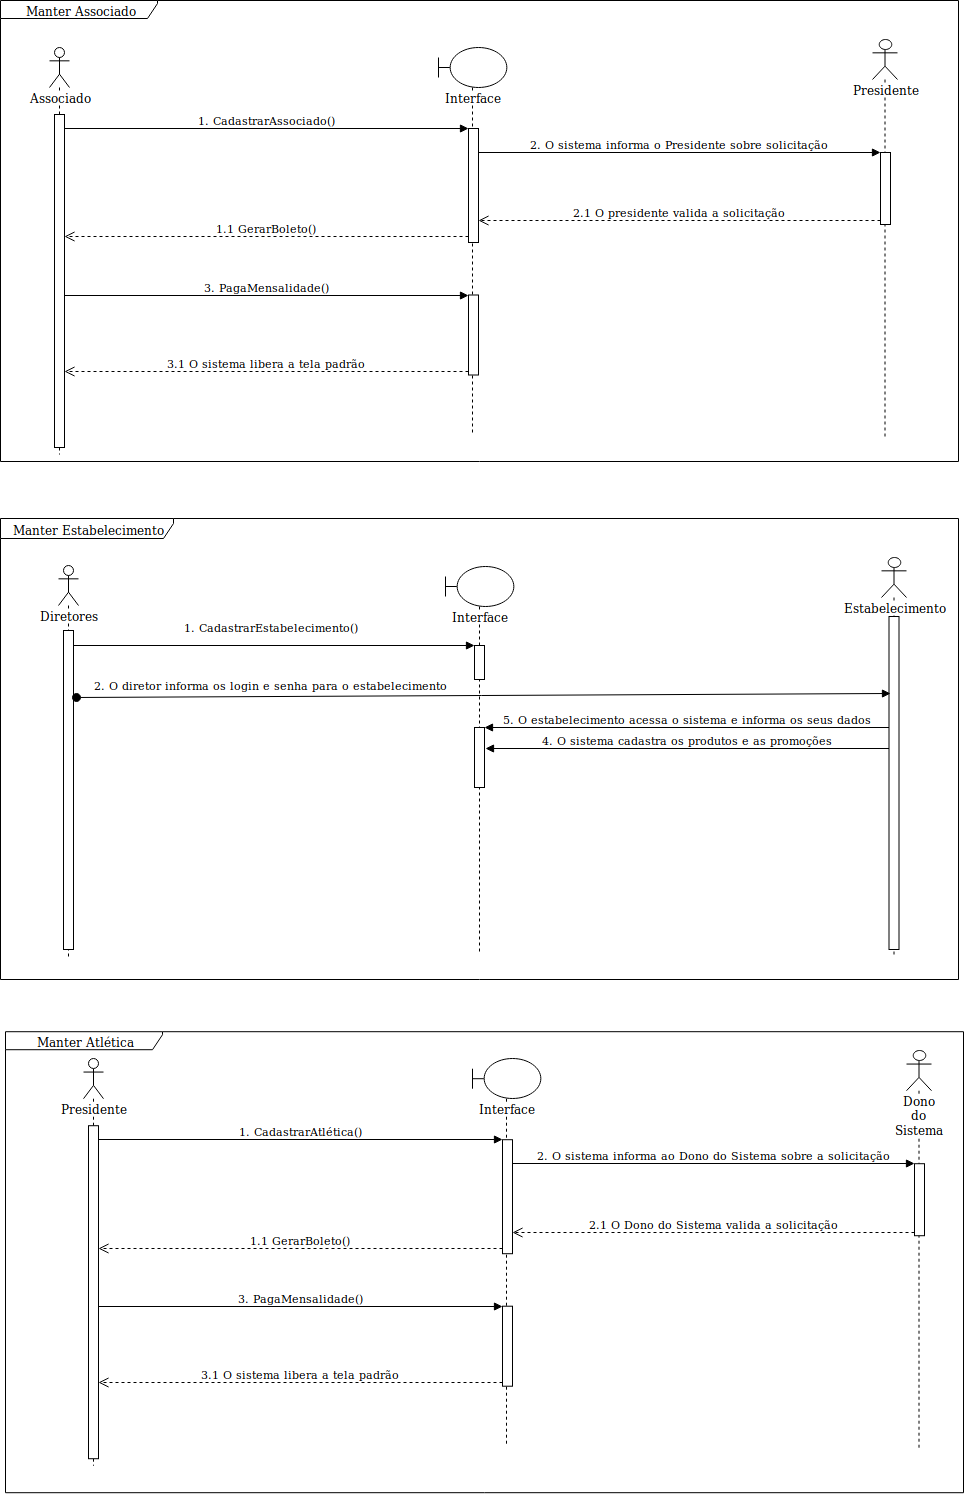

The diagram above was exported from draw.io. Its source (the exported page's mxGraphModel, read from the mxfile embedded in the PNG):
<mxGraphModel dx="2434" dy="1145" grid="0" gridSize="10" guides="1" tooltips="1" connect="1" arrows="1" fold="1" page="0" pageScale="1" pageWidth="827" pageHeight="1169" math="0" shadow="0">
  <root>
    <mxCell id="0" />
    <mxCell id="1" parent="0" />
    <mxCell id="mmdCzME7GtxGsV78jy1a-18" value="Manter Atlética" style="shape=umlFrame;whiteSpace=wrap;html=1;width=157;height=18;" parent="1" vertex="1">
      <mxGeometry x="-521" y="918.2142857142857" width="958" height="461" as="geometry" />
    </mxCell>
    <mxCell id="8z7D5wFNxeRWtYgO3DT3-13" value="Manter Estabelecimento" style="shape=umlFrame;whiteSpace=wrap;html=1;width=173;height=20;" parent="1" vertex="1">
      <mxGeometry x="-526" y="405" width="958" height="461" as="geometry" />
    </mxCell>
    <mxCell id="w0N0yGPpBl8T3gcIo8da-21" value="Manter Associado" style="shape=umlFrame;whiteSpace=wrap;html=1;width=157;height=18;" parent="1" vertex="1">
      <mxGeometry x="-526" y="-113" width="958" height="461" as="geometry" />
    </mxCell>
    <mxCell id="5SSpKZXR11QktJz9pLo1-6" value="Associado" style="shape=umlLifeline;participant=umlActor;perimeter=lifelinePerimeter;whiteSpace=wrap;html=1;container=1;collapsible=0;recursiveResize=0;verticalAlign=top;spacingTop=36;labelBackgroundColor=#ffffff;outlineConnect=0;" parent="1" vertex="1">
      <mxGeometry x="-477" y="-66" width="20" height="407" as="geometry" />
    </mxCell>
    <mxCell id="w0N0yGPpBl8T3gcIo8da-12" value="" style="html=1;points=[];perimeter=orthogonalPerimeter;" parent="5SSpKZXR11QktJz9pLo1-6" vertex="1">
      <mxGeometry x="5" y="67" width="10" height="333" as="geometry" />
    </mxCell>
    <mxCell id="5SSpKZXR11QktJz9pLo1-7" value="Presidente" style="shape=umlLifeline;participant=umlActor;perimeter=lifelinePerimeter;whiteSpace=wrap;html=1;container=1;collapsible=0;recursiveResize=0;verticalAlign=top;spacingTop=36;labelBackgroundColor=#ffffff;outlineConnect=0;" parent="1" vertex="1">
      <mxGeometry x="346" y="-74" width="25" height="400" as="geometry" />
    </mxCell>
    <mxCell id="w0N0yGPpBl8T3gcIo8da-15" value="" style="html=1;points=[];perimeter=orthogonalPerimeter;" parent="5SSpKZXR11QktJz9pLo1-7" vertex="1">
      <mxGeometry x="8" y="113" width="10" height="72" as="geometry" />
    </mxCell>
    <mxCell id="5SSpKZXR11QktJz9pLo1-8" value="&lt;div&gt;Interface&lt;/div&gt;" style="shape=umlLifeline;participant=umlBoundary;perimeter=lifelinePerimeter;whiteSpace=wrap;html=1;container=1;collapsible=0;recursiveResize=0;verticalAlign=top;spacingTop=36;labelBackgroundColor=#ffffff;outlineConnect=0;" parent="1" vertex="1">
      <mxGeometry x="-88" y="-66" width="68" height="388" as="geometry" />
    </mxCell>
    <mxCell id="w0N0yGPpBl8T3gcIo8da-9" value="" style="html=1;points=[];perimeter=orthogonalPerimeter;" parent="5SSpKZXR11QktJz9pLo1-8" vertex="1">
      <mxGeometry x="30" y="81" width="10" height="114" as="geometry" />
    </mxCell>
    <mxCell id="vLAEqwjcD9e43-gWuh6E-1" value="" style="html=1;points=[];perimeter=orthogonalPerimeter;" parent="5SSpKZXR11QktJz9pLo1-8" vertex="1">
      <mxGeometry x="30" y="247.5" width="10" height="80" as="geometry" />
    </mxCell>
    <mxCell id="w0N0yGPpBl8T3gcIo8da-10" value="1. CadastrarAssociado()" style="html=1;verticalAlign=bottom;endArrow=block;entryX=0;entryY=0;" parent="1" source="w0N0yGPpBl8T3gcIo8da-12" target="w0N0yGPpBl8T3gcIo8da-9" edge="1">
      <mxGeometry relative="1" as="geometry">
        <mxPoint x="-131" y="16" as="sourcePoint" />
      </mxGeometry>
    </mxCell>
    <mxCell id="w0N0yGPpBl8T3gcIo8da-11" value="1.1 GerarBoleto()" style="html=1;verticalAlign=bottom;endArrow=open;dashed=1;endSize=8;exitX=0;exitY=0.95;" parent="1" source="w0N0yGPpBl8T3gcIo8da-9" target="w0N0yGPpBl8T3gcIo8da-12" edge="1">
      <mxGeometry relative="1" as="geometry">
        <mxPoint x="-131" y="92" as="targetPoint" />
      </mxGeometry>
    </mxCell>
    <mxCell id="w0N0yGPpBl8T3gcIo8da-17" value="2.1 O presidente valida a solicitação" style="html=1;verticalAlign=bottom;endArrow=open;dashed=1;endSize=8;exitX=0;exitY=0.95;" parent="1" source="w0N0yGPpBl8T3gcIo8da-15" target="w0N0yGPpBl8T3gcIo8da-9" edge="1">
      <mxGeometry relative="1" as="geometry">
        <mxPoint x="358" y="216" as="targetPoint" />
        <mxPoint x="351" y="112" as="sourcePoint" />
      </mxGeometry>
    </mxCell>
    <mxCell id="w0N0yGPpBl8T3gcIo8da-16" value="2. O sistema informa o Presidente sobre solicitação" style="html=1;verticalAlign=bottom;endArrow=block;entryX=0;entryY=0;" parent="1" source="w0N0yGPpBl8T3gcIo8da-9" target="w0N0yGPpBl8T3gcIo8da-15" edge="1">
      <mxGeometry relative="1" as="geometry">
        <mxPoint x="-2" y="154" as="sourcePoint" />
      </mxGeometry>
    </mxCell>
    <mxCell id="8z7D5wFNxeRWtYgO3DT3-1" value="Diretores" style="shape=umlLifeline;participant=umlActor;perimeter=lifelinePerimeter;whiteSpace=wrap;html=1;container=1;collapsible=0;recursiveResize=0;verticalAlign=top;spacingTop=36;labelBackgroundColor=#ffffff;outlineConnect=0;" parent="1" vertex="1">
      <mxGeometry x="-468" y="452" width="20" height="393" as="geometry" />
    </mxCell>
    <mxCell id="8z7D5wFNxeRWtYgO3DT3-30" value="" style="html=1;points=[];perimeter=orthogonalPerimeter;" parent="8z7D5wFNxeRWtYgO3DT3-1" vertex="1">
      <mxGeometry x="5" y="65" width="10" height="319" as="geometry" />
    </mxCell>
    <mxCell id="8z7D5wFNxeRWtYgO3DT3-3" value="Estabelecimento" style="shape=umlLifeline;participant=umlActor;perimeter=lifelinePerimeter;whiteSpace=wrap;html=1;container=1;collapsible=0;recursiveResize=0;verticalAlign=top;spacingTop=36;labelBackgroundColor=#ffffff;outlineConnect=0;" parent="1" vertex="1">
      <mxGeometry x="355" y="444" width="25" height="400" as="geometry" />
    </mxCell>
    <mxCell id="8z7D5wFNxeRWtYgO3DT3-2" value="" style="html=1;points=[];perimeter=orthogonalPerimeter;" parent="8z7D5wFNxeRWtYgO3DT3-3" vertex="1">
      <mxGeometry x="7.5" y="59" width="10" height="333" as="geometry" />
    </mxCell>
    <mxCell id="8z7D5wFNxeRWtYgO3DT3-5" value="&lt;div&gt;Interface&lt;/div&gt;" style="shape=umlLifeline;participant=umlBoundary;perimeter=lifelinePerimeter;whiteSpace=wrap;html=1;container=1;collapsible=0;recursiveResize=0;verticalAlign=top;spacingTop=36;labelBackgroundColor=#ffffff;outlineConnect=0;" parent="1" vertex="1">
      <mxGeometry x="-81" y="453" width="68" height="388" as="geometry" />
    </mxCell>
    <mxCell id="8z7D5wFNxeRWtYgO3DT3-27" value="" style="html=1;points=[];perimeter=orthogonalPerimeter;" parent="8z7D5wFNxeRWtYgO3DT3-5" vertex="1">
      <mxGeometry x="29" y="79" width="10" height="34" as="geometry" />
    </mxCell>
    <mxCell id="vLAEqwjcD9e43-gWuh6E-9" value="" style="html=1;points=[];perimeter=orthogonalPerimeter;" parent="8z7D5wFNxeRWtYgO3DT3-5" vertex="1">
      <mxGeometry x="29" y="161" width="10" height="60" as="geometry" />
    </mxCell>
    <mxCell id="8z7D5wFNxeRWtYgO3DT3-28" value="1. CadastrarEstabelecimento()" style="html=1;verticalAlign=bottom;endArrow=block;entryX=0;entryY=0;" parent="1" source="8z7D5wFNxeRWtYgO3DT3-30" target="8z7D5wFNxeRWtYgO3DT3-27" edge="1">
      <mxGeometry x="-0.0149" y="10" relative="1" as="geometry">
        <mxPoint x="293" y="508" as="sourcePoint" />
        <mxPoint as="offset" />
      </mxGeometry>
    </mxCell>
    <mxCell id="vLAEqwjcD9e43-gWuh6E-2" value="3. PagaMensalidade()" style="html=1;verticalAlign=bottom;endArrow=block;entryX=0;entryY=0;" parent="1" source="w0N0yGPpBl8T3gcIo8da-12" target="vLAEqwjcD9e43-gWuh6E-1" edge="1">
      <mxGeometry relative="1" as="geometry">
        <mxPoint x="-130" y="187" as="sourcePoint" />
      </mxGeometry>
    </mxCell>
    <mxCell id="vLAEqwjcD9e43-gWuh6E-3" value="3.1 O sistema libera a tela padrão" style="html=1;verticalAlign=bottom;endArrow=open;dashed=1;endSize=8;exitX=0;exitY=0.95;" parent="1" source="vLAEqwjcD9e43-gWuh6E-1" target="w0N0yGPpBl8T3gcIo8da-12" edge="1">
      <mxGeometry relative="1" as="geometry">
        <mxPoint x="-130" y="263" as="targetPoint" />
      </mxGeometry>
    </mxCell>
    <mxCell id="vLAEqwjcD9e43-gWuh6E-10" value="5. O estabelecimento acessa o sistema e informa os seus dados" style="html=1;verticalAlign=bottom;endArrow=block;entryX=1;entryY=0;" parent="1" source="8z7D5wFNxeRWtYgO3DT3-2" target="vLAEqwjcD9e43-gWuh6E-9" edge="1">
      <mxGeometry relative="1" as="geometry">
        <mxPoint x="359" y="613" as="sourcePoint" />
      </mxGeometry>
    </mxCell>
    <mxCell id="vLAEqwjcD9e43-gWuh6E-12" value="2. O diretor informa os login e senha para o estabelecimento" style="html=1;verticalAlign=bottom;startArrow=oval;startFill=1;endArrow=block;startSize=8;entryX=0.15;entryY=0.231;entryDx=0;entryDy=0;entryPerimeter=0;exitX=1.3;exitY=0.21;exitDx=0;exitDy=0;exitPerimeter=0;" parent="1" source="8z7D5wFNxeRWtYgO3DT3-30" target="8z7D5wFNxeRWtYgO3DT3-2" edge="1">
      <mxGeometry x="-0.5208" y="3" width="60" relative="1" as="geometry">
        <mxPoint x="-293" y="609" as="sourcePoint" />
        <mxPoint x="-205" y="572" as="targetPoint" />
        <mxPoint as="offset" />
      </mxGeometry>
    </mxCell>
    <mxCell id="vLAEqwjcD9e43-gWuh6E-13" value="4. O sistema cadastra os produtos e as promoções " style="html=1;verticalAlign=bottom;endArrow=block;" parent="1" source="8z7D5wFNxeRWtYgO3DT3-2" edge="1">
      <mxGeometry width="80" relative="1" as="geometry">
        <mxPoint x="127" y="656" as="sourcePoint" />
        <mxPoint x="-41" y="635" as="targetPoint" />
      </mxGeometry>
    </mxCell>
    <mxCell id="mmdCzME7GtxGsV78jy1a-19" value="Presidente" style="shape=umlLifeline;participant=umlActor;perimeter=lifelinePerimeter;whiteSpace=wrap;html=1;container=1;collapsible=0;recursiveResize=0;verticalAlign=top;spacingTop=36;labelBackgroundColor=#ffffff;outlineConnect=0;" parent="1" vertex="1">
      <mxGeometry x="-443" y="945.2142857142857" width="20" height="407" as="geometry" />
    </mxCell>
    <mxCell id="mmdCzME7GtxGsV78jy1a-20" value="" style="html=1;points=[];perimeter=orthogonalPerimeter;" parent="mmdCzME7GtxGsV78jy1a-19" vertex="1">
      <mxGeometry x="5" y="67" width="10" height="333" as="geometry" />
    </mxCell>
    <mxCell id="mmdCzME7GtxGsV78jy1a-21" value="Dono do Sistema" style="shape=umlLifeline;participant=umlActor;perimeter=lifelinePerimeter;whiteSpace=wrap;html=1;container=1;collapsible=0;recursiveResize=0;verticalAlign=top;spacingTop=36;labelBackgroundColor=#ffffff;outlineConnect=0;" parent="1" vertex="1">
      <mxGeometry x="380" y="937.2142857142857" width="25" height="400" as="geometry" />
    </mxCell>
    <mxCell id="mmdCzME7GtxGsV78jy1a-22" value="" style="html=1;points=[];perimeter=orthogonalPerimeter;" parent="mmdCzME7GtxGsV78jy1a-21" vertex="1">
      <mxGeometry x="8" y="113" width="10" height="72" as="geometry" />
    </mxCell>
    <mxCell id="mmdCzME7GtxGsV78jy1a-23" value="&lt;div&gt;Interface&lt;/div&gt;" style="shape=umlLifeline;participant=umlBoundary;perimeter=lifelinePerimeter;whiteSpace=wrap;html=1;container=1;collapsible=0;recursiveResize=0;verticalAlign=top;spacingTop=36;labelBackgroundColor=#ffffff;outlineConnect=0;" parent="1" vertex="1">
      <mxGeometry x="-54" y="945.2142857142857" width="68" height="388" as="geometry" />
    </mxCell>
    <mxCell id="mmdCzME7GtxGsV78jy1a-24" value="" style="html=1;points=[];perimeter=orthogonalPerimeter;" parent="mmdCzME7GtxGsV78jy1a-23" vertex="1">
      <mxGeometry x="30" y="81" width="10" height="114" as="geometry" />
    </mxCell>
    <mxCell id="mmdCzME7GtxGsV78jy1a-25" value="" style="html=1;points=[];perimeter=orthogonalPerimeter;" parent="mmdCzME7GtxGsV78jy1a-23" vertex="1">
      <mxGeometry x="30" y="247.5" width="10" height="80" as="geometry" />
    </mxCell>
    <mxCell id="mmdCzME7GtxGsV78jy1a-26" value="1. CadastrarAtlética()" style="html=1;verticalAlign=bottom;endArrow=block;entryX=0;entryY=0;" parent="1" source="mmdCzME7GtxGsV78jy1a-20" target="mmdCzME7GtxGsV78jy1a-24" edge="1">
      <mxGeometry relative="1" as="geometry">
        <mxPoint x="-97" y="1027.2142857142858" as="sourcePoint" />
      </mxGeometry>
    </mxCell>
    <mxCell id="mmdCzME7GtxGsV78jy1a-27" value="1.1 GerarBoleto()" style="html=1;verticalAlign=bottom;endArrow=open;dashed=1;endSize=8;exitX=0;exitY=0.95;" parent="1" source="mmdCzME7GtxGsV78jy1a-24" target="mmdCzME7GtxGsV78jy1a-20" edge="1">
      <mxGeometry relative="1" as="geometry">
        <mxPoint x="-97" y="1103.2142857142858" as="targetPoint" />
      </mxGeometry>
    </mxCell>
    <mxCell id="mmdCzME7GtxGsV78jy1a-28" value="2.1 O Dono do Sistema valida a solicitação" style="html=1;verticalAlign=bottom;endArrow=open;dashed=1;endSize=8;exitX=0;exitY=0.95;" parent="1" source="mmdCzME7GtxGsV78jy1a-22" target="mmdCzME7GtxGsV78jy1a-24" edge="1">
      <mxGeometry relative="1" as="geometry">
        <mxPoint x="392" y="1227.2142857142858" as="targetPoint" />
        <mxPoint x="385" y="1123.2142857142858" as="sourcePoint" />
      </mxGeometry>
    </mxCell>
    <mxCell id="mmdCzME7GtxGsV78jy1a-29" value="2. O sistema informa ao Dono do Sistema sobre a solicitação" style="html=1;verticalAlign=bottom;endArrow=block;entryX=0;entryY=0;" parent="1" source="mmdCzME7GtxGsV78jy1a-24" target="mmdCzME7GtxGsV78jy1a-22" edge="1">
      <mxGeometry relative="1" as="geometry">
        <mxPoint x="32" y="1165.2142857142858" as="sourcePoint" />
      </mxGeometry>
    </mxCell>
    <mxCell id="mmdCzME7GtxGsV78jy1a-30" value="3. PagaMensalidade()" style="html=1;verticalAlign=bottom;endArrow=block;entryX=0;entryY=0;" parent="1" source="mmdCzME7GtxGsV78jy1a-20" target="mmdCzME7GtxGsV78jy1a-25" edge="1">
      <mxGeometry relative="1" as="geometry">
        <mxPoint x="-96" y="1198.2142857142858" as="sourcePoint" />
      </mxGeometry>
    </mxCell>
    <mxCell id="mmdCzME7GtxGsV78jy1a-31" value="3.1 O sistema libera a tela padrão" style="html=1;verticalAlign=bottom;endArrow=open;dashed=1;endSize=8;exitX=0;exitY=0.95;" parent="1" source="mmdCzME7GtxGsV78jy1a-25" target="mmdCzME7GtxGsV78jy1a-20" edge="1">
      <mxGeometry relative="1" as="geometry">
        <mxPoint x="-96" y="1274.2142857142858" as="targetPoint" />
      </mxGeometry>
    </mxCell>
  </root>
</mxGraphModel>